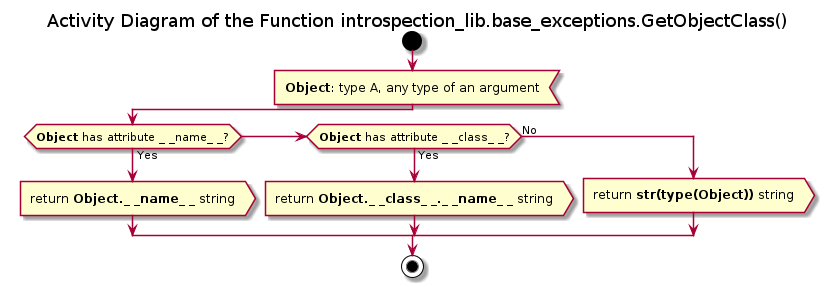

The diagram above was rendered by PlantUML. Its source (embedded in the PNG):
@startuml get_object_class

title Activity Diagram of the Function introspection_lib.base_exceptions.GetObjectClass()

start

:<b>Object</b>: type A, any type of an argument<

if (<b>Object</b> has attribute _ _name_ _?) then (Yes)
    :return <b>Object._ _name_ _</b> string>
elseif (<b>Object</b> has attribute _ _class_ _?) then (Yes)
    :return <b>Object._ _class_ _._ _name_ _</b> string>
else (No)
    :return <b>str(type(Object))</b> string>
endif

stop

@enduml